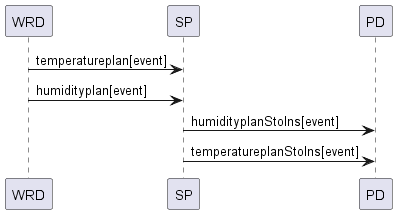

The diagram above was rendered by PlantUML. Its source (embedded in the PNG):
@startuml
WRD -> SP : temperatureplan[event]
WRD -> SP : humidityplan[event]
SP -> PD : humidityplanStoIns[event]
SP -> PD : temperatureplanStoIns[event]
@enduml